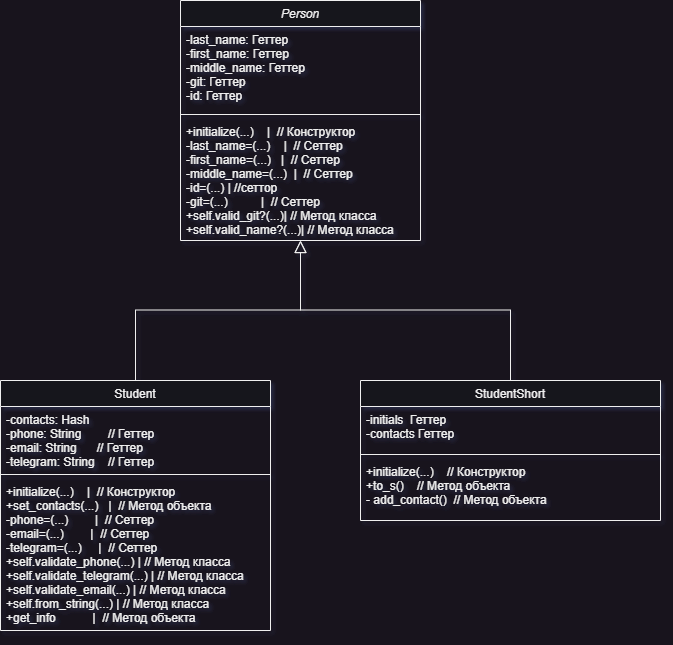

The diagram above was exported from draw.io. Its source (the exported page's mxGraphModel, read from the mxfile embedded in the PNG):
<mxGraphModel dx="703" dy="1653" grid="1" gridSize="10" guides="1" tooltips="1" connect="1" arrows="1" fold="1" page="1" pageScale="1" pageWidth="827" pageHeight="1169" math="0" shadow="0">
  <root>
    <mxCell id="WIyWlLk6GJQsqaUBKTNV-0" />
    <mxCell id="WIyWlLk6GJQsqaUBKTNV-1" parent="WIyWlLk6GJQsqaUBKTNV-0" />
    <mxCell id="zkfFHV4jXpPFQw0GAbJ--0" value="Person" style="swimlane;fontStyle=2;align=center;verticalAlign=top;childLayout=stackLayout;horizontal=1;startSize=26;horizontalStack=0;resizeParent=1;resizeLast=0;collapsible=1;marginBottom=0;rounded=0;shadow=0;strokeWidth=1;" parent="WIyWlLk6GJQsqaUBKTNV-1" vertex="1">
      <mxGeometry x="220" y="120" width="240" height="240" as="geometry">
        <mxRectangle x="230" y="140" width="160" height="26" as="alternateBounds" />
      </mxGeometry>
    </mxCell>
    <mxCell id="zkfFHV4jXpPFQw0GAbJ--1" value="-last_name: Геттер  &#10;-first_name: Геттер&#10;-middle_name: Геттер&#10;-git: Геттер&#10;-id: Геттер " style="text;align=left;verticalAlign=top;spacingLeft=4;spacingRight=4;overflow=hidden;rotatable=0;points=[[0,0.5],[1,0.5]];portConstraint=eastwest;" parent="zkfFHV4jXpPFQw0GAbJ--0" vertex="1">
      <mxGeometry y="26" width="240" height="84" as="geometry" />
    </mxCell>
    <mxCell id="zkfFHV4jXpPFQw0GAbJ--4" value="" style="line;html=1;strokeWidth=1;align=left;verticalAlign=middle;spacingTop=-1;spacingLeft=3;spacingRight=3;rotatable=0;labelPosition=right;points=[];portConstraint=eastwest;" parent="zkfFHV4jXpPFQw0GAbJ--0" vertex="1">
      <mxGeometry y="110" width="240" height="8" as="geometry" />
    </mxCell>
    <mxCell id="zkfFHV4jXpPFQw0GAbJ--5" value="+initialize(...)    |  // Конструктор&#10;-last_name=(...)    |  // Сеттер&#10;-first_name=(...)   |  // Сеттер&#10;-middle_name=(...)  |  // Сеттер&#10;-id=(...) | //сеттор&#10;-git=(...)          |  // Сеттер&#10;+self.valid_git?(...)| // Метод класса&#10;+self.valid_name?(...)| // Метод класса" style="text;align=left;verticalAlign=top;spacingLeft=4;spacingRight=4;overflow=hidden;rotatable=0;points=[[0,0.5],[1,0.5]];portConstraint=eastwest;fontStyle=0" parent="zkfFHV4jXpPFQw0GAbJ--0" vertex="1">
      <mxGeometry y="118" width="240" height="122" as="geometry" />
    </mxCell>
    <mxCell id="zkfFHV4jXpPFQw0GAbJ--6" value="Student" style="swimlane;fontStyle=0;align=center;verticalAlign=top;childLayout=stackLayout;horizontal=1;startSize=26;horizontalStack=0;resizeParent=1;resizeLast=0;collapsible=1;marginBottom=0;rounded=0;shadow=0;strokeWidth=1;" parent="WIyWlLk6GJQsqaUBKTNV-1" vertex="1">
      <mxGeometry x="40" y="500" width="270" height="250" as="geometry">
        <mxRectangle x="130" y="380" width="160" height="26" as="alternateBounds" />
      </mxGeometry>
    </mxCell>
    <mxCell id="zkfFHV4jXpPFQw0GAbJ--7" value="-contacts: Hash     &#10;-phone: String        // Геттер&#10;-email: String      // Геттер&#10;-telegram: String    // Геттер" style="text;align=left;verticalAlign=top;spacingLeft=4;spacingRight=4;overflow=hidden;rotatable=0;points=[[0,0.5],[1,0.5]];portConstraint=eastwest;" parent="zkfFHV4jXpPFQw0GAbJ--6" vertex="1">
      <mxGeometry y="26" width="270" height="64" as="geometry" />
    </mxCell>
    <mxCell id="zkfFHV4jXpPFQw0GAbJ--9" value="" style="line;html=1;strokeWidth=1;align=left;verticalAlign=middle;spacingTop=-1;spacingLeft=3;spacingRight=3;rotatable=0;labelPosition=right;points=[];portConstraint=eastwest;" parent="zkfFHV4jXpPFQw0GAbJ--6" vertex="1">
      <mxGeometry y="90" width="270" height="8" as="geometry" />
    </mxCell>
    <mxCell id="zkfFHV4jXpPFQw0GAbJ--10" value="+initialize(...)    |  // Конструктор&#10;+set_contacts(...)   |  // Метод объекта&#10;-phone=(...)        |  // Сеттер&#10;-email=(...)        |  // Сеттер&#10;-telegram=(...)     |  // Сеттер&#10;+self.validate_phone(...) | // Метод класса&#10;+self.validate_telegram(...) | // Метод класса&#10;+self.validate_email(...) | // Метод класса&#10;+self.from_string(...) | // Метод класса&#10;+get_info           |  // Метод объекта" style="text;align=left;verticalAlign=top;spacingLeft=4;spacingRight=4;overflow=hidden;rotatable=0;points=[[0,0.5],[1,0.5]];portConstraint=eastwest;fontStyle=0" parent="zkfFHV4jXpPFQw0GAbJ--6" vertex="1">
      <mxGeometry y="98" width="270" height="152" as="geometry" />
    </mxCell>
    <mxCell id="zkfFHV4jXpPFQw0GAbJ--12" value="" style="endArrow=block;endSize=10;endFill=0;shadow=0;strokeWidth=1;rounded=0;curved=0;edgeStyle=elbowEdgeStyle;elbow=vertical;" parent="WIyWlLk6GJQsqaUBKTNV-1" source="zkfFHV4jXpPFQw0GAbJ--6" target="zkfFHV4jXpPFQw0GAbJ--0" edge="1">
      <mxGeometry width="160" relative="1" as="geometry">
        <mxPoint x="200" y="203" as="sourcePoint" />
        <mxPoint x="200" y="203" as="targetPoint" />
      </mxGeometry>
    </mxCell>
    <mxCell id="zkfFHV4jXpPFQw0GAbJ--16" value="" style="endArrow=block;endSize=10;endFill=0;shadow=0;strokeWidth=1;rounded=0;curved=0;edgeStyle=elbowEdgeStyle;elbow=vertical;exitX=0.5;exitY=0;exitDx=0;exitDy=0;" parent="WIyWlLk6GJQsqaUBKTNV-1" source="XetS1plULtCvvnOosbt9-2" target="zkfFHV4jXpPFQw0GAbJ--0" edge="1">
      <mxGeometry width="160" relative="1" as="geometry">
        <mxPoint x="635" y="500" as="sourcePoint" />
        <mxPoint x="310" y="271" as="targetPoint" />
      </mxGeometry>
    </mxCell>
    <mxCell id="XetS1plULtCvvnOosbt9-2" value="StudentShort" style="swimlane;fontStyle=0;align=center;verticalAlign=top;childLayout=stackLayout;horizontal=1;startSize=26;horizontalStack=0;resizeParent=1;resizeLast=0;collapsible=1;marginBottom=0;rounded=0;shadow=0;strokeWidth=1;" parent="WIyWlLk6GJQsqaUBKTNV-1" vertex="1">
      <mxGeometry x="400" y="500" width="300" height="140" as="geometry">
        <mxRectangle x="130" y="380" width="160" height="26" as="alternateBounds" />
      </mxGeometry>
    </mxCell>
    <mxCell id="XetS1plULtCvvnOosbt9-3" value="-initials  Геттер &#10;-contacts Геттер&#10;" style="text;align=left;verticalAlign=top;spacingLeft=4;spacingRight=4;overflow=hidden;rotatable=0;points=[[0,0.5],[1,0.5]];portConstraint=eastwest;" parent="XetS1plULtCvvnOosbt9-2" vertex="1">
      <mxGeometry y="26" width="300" height="44" as="geometry" />
    </mxCell>
    <mxCell id="XetS1plULtCvvnOosbt9-4" value="" style="line;html=1;strokeWidth=1;align=left;verticalAlign=middle;spacingTop=-1;spacingLeft=3;spacingRight=3;rotatable=0;labelPosition=right;points=[];portConstraint=eastwest;" parent="XetS1plULtCvvnOosbt9-2" vertex="1">
      <mxGeometry y="70" width="300" height="8" as="geometry" />
    </mxCell>
    <mxCell id="XetS1plULtCvvnOosbt9-5" value="+initialize(...)    // Конструктор&#10;+to_s()    // Метод объекта&#10;- add_contact()  // Метод объекта" style="text;align=left;verticalAlign=top;spacingLeft=4;spacingRight=4;overflow=hidden;rotatable=0;points=[[0,0.5],[1,0.5]];portConstraint=eastwest;fontStyle=0" parent="XetS1plULtCvvnOosbt9-2" vertex="1">
      <mxGeometry y="78" width="300" height="52" as="geometry" />
    </mxCell>
  </root>
</mxGraphModel>